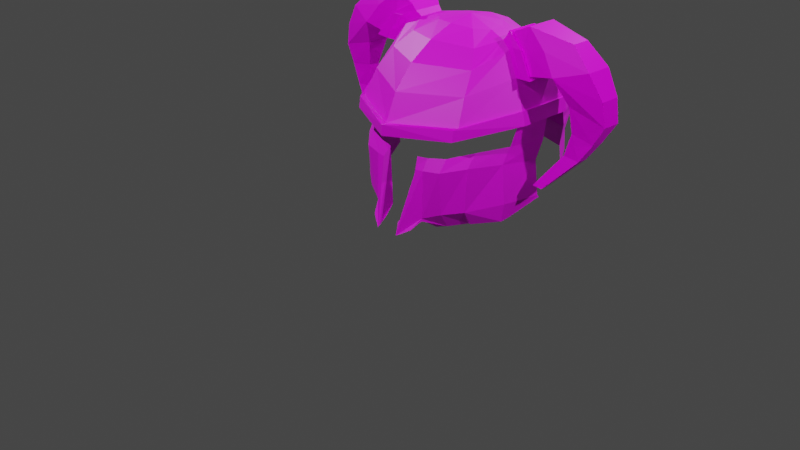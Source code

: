 # Source: Viking_Helm_v2.blend  (saved by Blender 2.81.16; exported with 4.5.12 LTS)
import bpy
from mathutils import Matrix  # noqa: F401  (used for matrix-valued properties, if any)

bpy.ops.wm.read_factory_settings(use_empty=True)
scene = bpy.context.scene
scene.name = 'Scene'

# ---- collections
col_helmet = bpy.data.collections.new('Helmet'); scene.collection.children.link(col_helmet)

# ---- images (referenced by path relative to the original .blend; pixels are not part of the script)
import os
ASSET_DIR = os.environ.get("B2B_ASSET_DIR", "")  # directory of the original .blend (textures are referenced by path, not embedded)
HERE = os.path.dirname(os.path.abspath(__file__))  # packed textures are extracted next to this script under _unpacked/

def load_image(name, relpath, width, height, colorspace="sRGB"):
    """Load a texture the original file referenced (path relative to the .blend, or extracted next to this script)."""
    p = next((c for c in (os.path.join(HERE, relpath), os.path.join(ASSET_DIR, relpath)) if relpath and os.path.exists(c)), "")
    if p:
        img = bpy.data.images.load(p, check_existing=True)
        img.name = name
    else:  # same state as the original file: an image datablock whose file is absent (Cycles renders it pink)
        img = bpy.data.images.new(name, width, height)
        img.source = "FILE"
        img.filepath = "//" + (relpath or name)
    img.colorspace_settings.name = colorspace
    return img
img_tophelm_png = load_image('TopHelm.png', 'TopHelm.png', 1024, 1024, 'sRGB')
img_horns_png = load_image('Horns.png', 'Horns.png', 1024, 1024, 'sRGB')
img_facegaurd_png = load_image('Facegaurd.png', 'Facegaurd.png', 1024, 1024, 'sRGB')

# ---- materials (node trees are filled in below, after node groups)
mat_tophelm = bpy.data.materials.new('TopHelm')
mat_tophelm.use_transparent_shadow = False
mat_material = bpy.data.materials.new('Material')
mat_material.use_transparent_shadow = False
mat_faceguard = bpy.data.materials.new('Faceguard')
mat_faceguard.use_transparent_shadow = False

# ---- material node trees
mat_tophelm.use_nodes = True; mat_tophelm.node_tree.nodes.clear()
_N = mat_tophelm.node_tree.nodes; _L = mat_tophelm.node_tree.links
n0 = _N.new('ShaderNodeOutputMaterial'); n0.name = 'Material Output'; n0.location = (300, 300)
n1 = _N.new('ShaderNodeBsdfPrincipled'); n1.name = 'Principled BSDF'; n1.location = (10, 300)
n1.distribution = 'GGX'
n1.subsurface_method = 'BURLEY'
n1.inputs[3].default_value = 1.45
n1.inputs[27].default_value = (0.0, 0.0, 0.0, 1.0)
n1.inputs[28].default_value = 1.0
n2 = _N.new('ShaderNodeTexImage'); n2.name = 'Image Texture'; n2.location = (-280, 280)
n2.image = img_tophelm_png
_L.new(n1.outputs[0], n0.inputs[0])
_L.new(n2.outputs[0], n1.inputs[0])
n0.is_active_output = True
mat_material.use_nodes = True; mat_material.node_tree.nodes.clear()
_N = mat_material.node_tree.nodes; _L = mat_material.node_tree.links
n0 = _N.new('ShaderNodeOutputMaterial'); n0.name = 'Material Output'; n0.location = (300, 300)
n1 = _N.new('ShaderNodeBsdfPrincipled'); n1.name = 'Principled BSDF'; n1.location = (10, 300)
n1.distribution = 'GGX'
n1.subsurface_method = 'BURLEY'
n1.inputs[3].default_value = 1.45
n1.inputs[13].default_value = 0.125
n1.inputs[27].default_value = (0.0, 0.0, 0.0, 1.0)
n1.inputs[28].default_value = 1.0
n2 = _N.new('ShaderNodeTexImage'); n2.name = 'Image Texture'; n2.location = (-280, 280)
n2.image = img_horns_png
_L.new(n1.outputs[0], n0.inputs[0])
_L.new(n2.outputs[0], n1.inputs[0])
n0.is_active_output = True
mat_faceguard.use_nodes = True; mat_faceguard.node_tree.nodes.clear()
_N = mat_faceguard.node_tree.nodes; _L = mat_faceguard.node_tree.links
n0 = _N.new('ShaderNodeOutputMaterial'); n0.name = 'Material Output'; n0.location = (300, 300)
n1 = _N.new('ShaderNodeBsdfPrincipled'); n1.name = 'Principled BSDF'; n1.location = (10, 300)
n1.distribution = 'GGX'
n1.subsurface_method = 'BURLEY'
n1.inputs[3].default_value = 1.45
n1.inputs[27].default_value = (0.0, 0.0, 0.0, 1.0)
n1.inputs[28].default_value = 1.0
n2 = _N.new('ShaderNodeTexImage'); n2.name = 'Image Texture'; n2.location = (-280, 280)
n2.image = img_facegaurd_png
_L.new(n1.outputs[0], n0.inputs[0])
_L.new(n2.outputs[0], n1.inputs[0])
n0.is_active_output = True

# ---- world
world_world = bpy.data.worlds.new('World'); scene.world = world_world
world_world.use_nodes = True; world_world.node_tree.nodes.clear()
_N = world_world.node_tree.nodes; _L = world_world.node_tree.links
n0 = _N.new('ShaderNodeOutputWorld'); n0.name = 'World Output'; n0.location = (300, 300)
n1 = _N.new('ShaderNodeBackground'); n1.name = 'Background'; n1.location = (10, 300)
n1.inputs[0].default_value = (0.05088, 0.05088, 0.05088, 1.0)
_L.new(n1.outputs[0], n0.inputs[0])
n0.is_active_output = True
world_world.color = (0.05088, 0.05088, 0.05088)
world_world.use_sun_shadow = False
world_world.sun_shadow_jitter_overblur = 0.0

# ---- cameras
cam_camera = bpy.data.cameras.new('Camera')
cam_camera.clip_end = 100.0
cam_camera.ortho_scale = 7.314

# ---- lights
light_light = bpy.data.lights.new('Light', 'POINT')
light_light.transmission_factor = 0.0
light_light.energy = 1000.0
light_light.shadow_soft_size = 0.1
light_light.shadow_maximum_resolution = 0.006
light_light.use_absolute_resolution = True
light_light_001 = bpy.data.lights.new('Light.001', 'POINT')
light_light_001.transmission_factor = 0.0
light_light_001.energy = 1000.0
light_light_001.shadow_soft_size = 0.1
light_light_001.shadow_maximum_resolution = 0.006
light_light_001.use_absolute_resolution = True
light_light_002 = bpy.data.lights.new('Light.002', 'POINT')
light_light_002.transmission_factor = 0.0
light_light_002.energy = 1000.0
light_light_002.shadow_soft_size = 0.1
light_light_002.shadow_maximum_resolution = 0.006
light_light_002.use_absolute_resolution = True
light_light_003 = bpy.data.lights.new('Light.003', 'POINT')
light_light_003.transmission_factor = 0.0
light_light_003.energy = 1000.0
light_light_003.shadow_soft_size = 0.1
light_light_003.shadow_maximum_resolution = 0.006
light_light_003.use_absolute_resolution = True

# ---- meshes
me_cube = bpy.data.meshes.new('Cube')
me_cube.from_pydata([(-0.0886, -0.1, 0.02876), (-0.0886, -0.1, 0.02876), (-0.1123, 0.02362, 1.001), (-0.3351, 0.09004, 1.016), (-0.5363, 0.1644, 1.04), (-0.7235, 0.3857, 1.084), (-0.8865, 0.7065, 1.133), (-0.9663, 0.9772, 1.107), (-0.5353, 1.721, 1.045), (-0.8631, 1.33, 1.122), (-0.2298, 0.7594, 1.874), (-0.4165, 0.5864, 1.752), (-0.5375, 0.4286, 1.598), (-0.6106, 0.2641, 1.391), (-0.6586, 0.1405, 1.125), (-0.3501, 0.898, 1.861), (-0.5592, 0.8364, 1.819), (-0.6913, 0.7763, 1.76), (-0.8369, 0.7291, 1.53), (-0.9655, 0.6911, 1.241), (-0.3501, 1.059, 1.861), (-0.5592, 1.129, 1.819), (-0.6913, 1.199, 1.76), (-0.8448, 1.242, 1.527), (-0.9655, 1.278, 1.241), (-0.2298, 1.197, 1.874), (-0.4165, 1.371, 1.752), (-0.5375, 1.528, 1.598), (-0.6106, 1.693, 1.391), (-0.6586, 1.817, 1.124), (-0.6533, 0.122, 1.013), (-0.9973, 0.6942, 1.114), (-0.9973, 1.267, 1.114), (-0.6532, 1.835, 1.013), (-0.6584, 0.0789, 1.121), (-0.9863, 0.6718, 1.248), (-0.9863, 1.298, 1.248), (-0.6583, 1.878, 1.12), (-0.6533, 0.06028, 1.003), (-1.02, 0.6765, 1.111), (-1.02, 1.285, 1.111), (-0.6533, 1.897, 1.002), (0.0886, -0.1, 0.02876), (0.0, 8.284e-05, 1.0), (0.0886, -0.1, 0.02876), (0.1123, 0.02362, 1.001), (0.3351, 0.09004, 1.016), (0.5363, 0.1644, 1.04), (0.7235, 0.3857, 1.084), (0.8865, 0.7065, 1.133), (0.9663, 0.9772, 1.107), (0.0, 1.927, 0.9987), (0.5353, 1.721, 1.045), (0.8631, 1.33, 1.122), (0.0, -0.01683, 0.198), (0.0, 1.797, 1.612), (0.0, 0.9785, 1.939), (0.0, 0.6923, 1.894), (0.0, 0.4187, 1.787), (0.0, 0.1604, 1.612), (0.0, -0.04987, 1.368), (0.0, -0.1709, 1.08), (0.2298, 0.7594, 1.874), (0.4165, 0.5864, 1.752), (0.5375, 0.4286, 1.598), (0.6106, 0.2641, 1.391), (0.6586, 0.1405, 1.125), (0.3501, 0.898, 1.861), (0.5592, 0.8364, 1.819), (0.6913, 0.7763, 1.76), (0.8369, 0.7291, 1.53), (0.9655, 0.6911, 1.241), (0.3501, 1.059, 1.861), (0.5592, 1.129, 1.819), (0.6913, 1.199, 1.76), (0.8448, 1.242, 1.527), (0.9655, 1.278, 1.241), (0.2298, 1.197, 1.874), (0.4165, 1.371, 1.752), (0.5375, 1.528, 1.598), (0.6106, 1.693, 1.391), (0.6586, 1.817, 1.124), (0.0, 1.265, 1.894), (0.0, 1.538, 1.787), (0.0, 2.004, 1.518), (0.0, 2.128, 1.08), (0.0, -0.1683, 0.9691), (0.6533, 0.122, 1.013), (0.9973, 0.6942, 1.114), (0.9973, 1.267, 1.114), (0.6532, 1.835, 1.013), (0.0, 2.128, 0.9683), (0.6584, 0.0789, 1.121), (0.0, -0.2356, 1.084), (0.9863, 0.6718, 1.248), (0.9863, 1.298, 1.248), (0.6583, 1.878, 1.12), (0.0, 2.193, 1.083), (0.6533, 0.06028, 1.003), (0.0, -0.232, 0.966), (1.02, 0.6765, 1.111), (1.02, 1.285, 1.111), (0.6533, 1.897, 1.002), (0.0, 2.193, 0.9651)], [(0, 1), (42, 44)], [(60, 59, 12, 13), (57, 56, 10), (61, 60, 13, 14), (58, 57, 10, 11), (59, 58, 11, 12), (12, 11, 16, 17), (13, 12, 17, 18), (10, 56, 15), (14, 13, 18, 19), (11, 10, 15, 16), (15, 56, 20), (19, 18, 23, 24), (16, 15, 20, 21), (23, 22, 27, 28), (20, 56, 25), (24, 23, 28, 29), (21, 20, 25, 26), (22, 21, 26, 27), (26, 25, 82, 83), (27, 26, 83, 55), (28, 27, 55, 84), (25, 56, 82), (29, 28, 84, 85), (33, 32, 40, 41), (14, 19, 35, 34), (29, 85, 97, 37), (19, 24, 36, 35), (32, 31, 39, 40), (30, 31, 32, 33, 91, 51, 8, 9, 7, 6, 5, 4, 3, 2, 43, 86), (34, 35, 39, 38), (37, 97, 103, 41), (93, 34, 38, 99), (35, 36, 40, 39), (36, 37, 41, 40), (24, 29, 37, 36), (30, 86, 99, 38), (61, 14, 34, 93), (91, 33, 41, 103), (31, 30, 38, 39), (60, 65, 64, 59), (57, 62, 56), (61, 66, 65, 60), (58, 63, 62, 57), (59, 64, 63, 58), (64, 69, 68, 63), (65, 70, 69, 64), (62, 67, 56), (66, 71, 70, 65), (63, 68, 67, 62), (67, 72, 56), (71, 76, 75, 70), (68, 73, 72, 67), (75, 80, 79, 74), (72, 77, 56), (76, 81, 80, 75), (73, 78, 77, 72), (74, 79, 78, 73), (78, 83, 82, 77), (79, 55, 83, 78), (80, 84, 55, 79), (77, 82, 56), (81, 85, 84, 80), (90, 102, 101, 89), (66, 92, 94, 71), (81, 96, 97, 85), (71, 94, 95, 76), (89, 101, 100, 88), (87, 86, 43, 45, 46, 47, 48, 49, 50, 53, 52, 51, 91, 90, 89, 88), (92, 98, 100, 94), (96, 102, 103, 97), (93, 99, 98, 92), (94, 100, 101, 95), (95, 101, 102, 96), (76, 95, 96, 81), (87, 98, 99, 86), (61, 93, 92, 66), (91, 103, 102, 90), (88, 100, 98, 87)])
_uv = me_cube.uv_layers.new(name='UVMap')
_uv.uv.foreach_set('vector', [0.274, 0.7794, 0.338, 0.7188, 0.4562, 0.8117, 0.4158, 0.8586, 0.496, 0.645, 0.5819, 0.6312, 0.5271, 0.7032, 0.2305, 0.8447, 0.274, 0.7794, 0.4158, 0.8586, 0.3782, 0.9093, 0.4143, 0.6724, 0.496, 0.645, 0.5271, 0.7032, 0.4907, 0.763, 0.338, 0.7188, 0.4143, 0.6724, 0.4907, 0.763, 0.4562, 0.8117, 0.4562, 0.8117, 0.4907, 0.763, 0.5557, 0.7802, 0.5459, 0.8112, 0.4158, 0.8586, 0.4562, 0.8117, 0.5459, 0.8112, 0.5332, 0.8675, 0.5271, 0.7032, 0.5819, 0.6312, 0.5654, 0.7295, 0.3782, 0.9093, 0.4158, 0.8586, 0.5332, 0.8675, 0.5189, 0.9393, 0.4907, 0.763, 0.5271, 0.7032, 0.5654, 0.7295, 0.5557, 0.7802, 0.5654, 0.7295, 0.5819, 0.6312, 0.6053, 0.7274, 0.5189, 0.9393, 0.5332, 0.8675, 0.6453, 0.868, 0.6606, 0.9364, 0.5557, 0.7802, 0.5654, 0.7295, 0.6053, 0.7274, 0.6191, 0.7781, 0.6453, 0.868, 0.6326, 0.8092, 0.7202, 0.8058, 0.7642, 0.8528, 0.6053, 0.7274, 0.5819, 0.6312, 0.642, 0.6989, 0.6606, 0.9364, 0.6453, 0.868, 0.7642, 0.8528, 0.8054, 0.9056, 0.6191, 0.7781, 0.6053, 0.7274, 0.642, 0.6989, 0.6823, 0.7575, 0.6326, 0.8092, 0.6191, 0.7781, 0.6823, 0.7575, 0.7202, 0.8058, 0.6823, 0.7575, 0.642, 0.6989, 0.6693, 0.6381, 0.7549, 0.6604, 0.7202, 0.8058, 0.6823, 0.7575, 0.7549, 0.6604, 0.8363, 0.7029, 0.7642, 0.8528, 0.7202, 0.8058, 0.8363, 0.7029, 0.8911, 0.7328, 0.642, 0.6989, 0.5819, 0.6312, 0.6693, 0.6381, 0.8054, 0.9056, 0.7642, 0.8528, 0.8911, 0.7328, 0.9578, 0.8402, 0.8247, 0.9459, 0.6653, 0.987, 0.6677, 0.98, 0.8325, 0.934, 0.3782, 0.9093, 0.5189, 0.9393, 0.5155, 0.9445, 0.3652, 0.9149, 0.8054, 0.9056, 0.9578, 0.8402, 0.9695, 0.8512, 0.8189, 0.9115, 0.5189, 0.9393, 0.6606, 0.9364, 0.6647, 0.9421, 0.5155, 0.9445, 0.6653, 0.987, 0.513, 0.987, 0.5107, 0.9804, 0.6677, 0.98, 0.5399, 0.5353, 0.4611, 0.3887, 0.4609, 0.2473, 0.5412, 0.1026, 0.6997, 0.02428, 0.7015, 0.07428, 0.5713, 0.1307, 0.4939, 0.2316, 0.4688, 0.3189, 0.4888, 0.3858, 0.5261, 0.4672, 0.5695, 0.525, 0.6178, 0.5473, 0.6717, 0.5671, 0.699, 0.5745, 0.6966, 0.6166, 0.3652, 0.9149, 0.5155, 0.9445, 0.5107, 0.9804, 0.352, 0.9365, 0.8189, 0.9115, 0.9695, 0.8512, 0.9813, 0.8811, 0.8325, 0.934, 0.219, 0.8553, 0.3652, 0.9149, 0.352, 0.9365, 0.2078, 0.8846, 0.5155, 0.9445, 0.6647, 0.9421, 0.6677, 0.98, 0.5107, 0.9804, 0.6647, 0.9421, 0.8189, 0.9115, 0.8325, 0.934, 0.6677, 0.98, 0.6606, 0.9364, 0.8054, 0.9056, 0.8189, 0.9115, 0.6647, 0.9421, 0.3595, 0.948, 0.2094, 0.9009, 0.2078, 0.8846, 0.352, 0.9365, 0.2305, 0.8447, 0.3782, 0.9093, 0.3652, 0.9149, 0.219, 0.8553, 0.9795, 0.898, 0.8247, 0.9459, 0.8325, 0.934, 0.9813, 0.8811, 0.513, 0.987, 0.3595, 0.948, 0.352, 0.9365, 0.5107, 0.9804, 0.2498, 0.7879, 0.1625, 0.6318, 0.2142, 0.5873, 0.3166, 0.7174, 0.3978, 0.5433, 0.3338, 0.5091, 0.4131, 0.4487, 0.1778, 0.8359, 0.1066, 0.6732, 0.1625, 0.6318, 0.2498, 0.7879, 0.3676, 0.6334, 0.2678, 0.5492, 0.3338, 0.5091, 0.3978, 0.5433, 0.3166, 0.7174, 0.2142, 0.5873, 0.2678, 0.5492, 0.3676, 0.6334, 0.2142, 0.5873, 0.2147, 0.4884, 0.2489, 0.4776, 0.2678, 0.5492, 0.1625, 0.6318, 0.1527, 0.5024, 0.2147, 0.4884, 0.2142, 0.5873, 0.3338, 0.5091, 0.3048, 0.4668, 0.4131, 0.4487, 0.1066, 0.6732, 0.07355, 0.5181, 0.1527, 0.5024, 0.1625, 0.6318, 0.2678, 0.5492, 0.2489, 0.4776, 0.3048, 0.4668, 0.3338, 0.5091, 0.3048, 0.4668, 0.307, 0.4229, 0.4131, 0.4487, 0.07355, 0.5181, 0.07681, 0.3619, 0.1521, 0.3788, 0.1527, 0.5024, 0.2489, 0.4776, 0.2512, 0.4077, 0.307, 0.4229, 0.3048, 0.4668, 0.1521, 0.3788, 0.1689, 0.2478, 0.2206, 0.2963, 0.2169, 0.3928, 0.307, 0.4229, 0.3385, 0.3825, 0.4131, 0.4487, 0.07681, 0.3619, 0.1108, 0.2024, 0.1689, 0.2478, 0.1521, 0.3788, 0.2512, 0.4077, 0.2739, 0.338, 0.3385, 0.3825, 0.307, 0.4229, 0.2169, 0.3928, 0.2206, 0.2963, 0.2739, 0.338, 0.2512, 0.4077, 0.2739, 0.338, 0.3809, 0.2581, 0.4055, 0.3524, 0.3385, 0.3825, 0.2206, 0.2963, 0.334, 0.1684, 0.3809, 0.2581, 0.2739, 0.338, 0.1689, 0.2478, 0.3011, 0.1079, 0.334, 0.1684, 0.2206, 0.2963, 0.3385, 0.3825, 0.4055, 0.3524, 0.4131, 0.4487, 0.1108, 0.2024, 0.1828, 0.03443, 0.3011, 0.1079, 0.1689, 0.2478, 0.06627, 0.1811, 0.07945, 0.1725, 0.02876, 0.3542, 0.021, 0.3568, 0.1066, 0.6732, 0.1005, 0.6875, 0.06781, 0.5219, 0.07355, 0.5181, 0.1108, 0.2024, 0.1042, 0.1876, 0.1707, 0.02153, 0.1828, 0.03443, 0.07355, 0.5181, 0.06781, 0.5219, 0.07044, 0.3574, 0.07681, 0.3619, 0.021, 0.3568, 0.02876, 0.3542, 0.02824, 0.5271, 0.021, 0.5246, 0.8948, 0.5229, 0.7441, 0.6149, 0.7388, 0.5731, 0.7655, 0.5639, 0.8179, 0.5403, 0.8645, 0.5147, 0.9038, 0.454, 0.9353, 0.3702, 0.9506, 0.3021, 0.9195, 0.2168, 0.8352, 0.1215, 0.7015, 0.07428, 0.6997, 0.02428, 0.8633, 0.0914, 0.9535, 0.2302, 0.9632, 0.3711, 0.1005, 0.6875, 0.07664, 0.702, 0.02824, 0.5271, 0.06781, 0.5219, 0.1042, 0.1876, 0.07945, 0.1725, 0.1377, 0.008524, 0.1707, 0.02153, 0.1661, 0.8485, 0.1338, 0.8609, 0.07664, 0.702, 0.1005, 0.6875, 0.06781, 0.5219, 0.02824, 0.5271, 0.02876, 0.3542, 0.07044, 0.3574, 0.07044, 0.3574, 0.02876, 0.3542, 0.07945, 0.1725, 0.1042, 0.1876, 0.07681, 0.3619, 0.07044, 0.3574, 0.1042, 0.1876, 0.1108, 0.2024, 0.06402, 0.6938, 0.07664, 0.702, 0.1338, 0.8609, 0.1159, 0.8591, 0.1778, 0.8359, 0.1661, 0.8485, 0.1005, 0.6875, 0.1066, 0.6732, 0.1191, 0.01055, 0.1377, 0.008524, 0.07945, 0.1725, 0.06627, 0.1811, 0.021, 0.5246, 0.02824, 0.5271, 0.07664, 0.702, 0.06402, 0.6938])
me_cube.materials.append(mat_tophelm)
me_cube.use_remesh_preserve_volume = False
me_cube.use_remesh_preserve_attributes = False
me_cube.use_mirror_vertex_groups = False
me_cube.update()
me_cube_001 = bpy.data.meshes.new('Cube.001')
me_cube_001.from_pydata([(-0.5592, 0.8364, 1.819), (-0.6913, 0.7763, 1.76), (-0.8369, 0.7291, 1.53), (-0.5592, 1.129, 1.819), (-0.6913, 1.199, 1.76), (-0.8448, 1.242, 1.527), (-0.6728, 0.8287, 1.921), (-0.8512, 0.7703, 1.811), (-1.002, 0.721, 1.585), (-0.6728, 1.143, 1.921), (-0.8512, 1.209, 1.811), (-1.004, 1.257, 1.584), (-1.364, 0.8916, 1.941), (-1.589, 0.8459, 1.73), (-1.74, 0.8818, 1.485), (-1.364, 1.088, 1.941), (-1.589, 1.134, 1.73), (-1.74, 1.098, 1.485), (-0.6148, 0.816, 1.871), (-0.7625, 0.7437, 1.806), (-0.9288, 0.6884, 1.546), (-0.6148, 1.147, 1.871), (-0.7625, 1.232, 1.806), (-0.9335, 1.284, 1.544), (-1.045, 0.6781, 1.558), (-0.6607, 0.8046, 1.938), (-0.8704, 0.7357, 1.809), (-0.6607, 1.167, 1.938), (-0.8704, 1.244, 1.809), (-1.045, 1.301, 1.558), (-1.272, 0.721, 1.636), (-1.272, 1.259, 1.636), (-1.12, 1.209, 1.844), (-0.8928, 1.159, 2.025), (-0.8928, 0.8203, 2.025), (-1.12, 0.7703, 1.844), (-1.411, 0.8867, 1.089), (-1.67, 0.8784, 1.048), (-1.67, 1.025, 1.043), (-1.411, 1.017, 1.077), (-1.11, 0.7286, 0.5122), (-1.228, 0.7178, 0.5122), (-1.228, 0.7814, 0.5122), (-1.11, 0.7706, 0.5122), (-1.778, 1.09, 1.244), (-1.778, 0.8897, 1.244), (-1.38, 1.12, 1.354), (-1.38, 0.8594, 1.354), (-1.359, 0.9514, 0.8558), (-1.544, 0.9662, 0.85), (-1.544, 0.8441, 0.8526), (-1.359, 0.8589, 0.8606), (0.5592, 0.8364, 1.819), (0.6913, 0.7763, 1.76), (0.8369, 0.7291, 1.53), (0.5592, 1.129, 1.819), (0.6913, 1.199, 1.76), (0.8448, 1.242, 1.527), (0.6728, 0.8287, 1.921), (0.8512, 0.7703, 1.811), (1.002, 0.721, 1.585), (0.6728, 1.143, 1.921), (0.8512, 1.209, 1.811), (1.004, 1.257, 1.584), (1.364, 0.8916, 1.941), (1.589, 0.8459, 1.73), (1.74, 0.8818, 1.485), (1.364, 1.088, 1.941), (1.589, 1.134, 1.73), (1.74, 1.098, 1.485), (0.6148, 0.816, 1.871), (0.7625, 0.7437, 1.806), (0.9288, 0.6884, 1.546), (0.6148, 1.147, 1.871), (0.7625, 1.232, 1.806), (0.9335, 1.284, 1.544), (1.045, 0.6781, 1.558), (0.6607, 0.8046, 1.938), (0.8704, 0.7357, 1.809), (0.6607, 1.167, 1.938), (0.8704, 1.244, 1.809), (1.045, 1.301, 1.558), (1.272, 0.721, 1.636), (1.272, 1.259, 1.636), (1.12, 1.209, 1.844), (0.8928, 1.159, 2.025), (0.8928, 0.8203, 2.025), (1.12, 0.7703, 1.844), (1.411, 0.8867, 1.089), (1.67, 0.8784, 1.048), (1.67, 1.025, 1.043), (1.411, 1.017, 1.077), (1.11, 0.7286, 0.5122), (1.228, 0.7178, 0.5122), (1.228, 0.7814, 0.5122), (1.11, 0.7706, 0.5122), (1.778, 1.09, 1.244), (1.778, 0.8897, 1.244), (1.38, 1.12, 1.354), (1.38, 0.8594, 1.354), (1.359, 0.9514, 0.8558), (1.544, 0.9662, 0.85), (1.544, 0.8441, 0.8526), (1.359, 0.8589, 0.8606), (1.003, 0.9889, 1.585), (0.6728, 0.9861, 1.921), (1.74, 0.9898, 1.485), (1.364, 0.9898, 1.941), (1.589, 0.9898, 1.73), (1.045, 0.9898, 1.558), (0.6607, 0.9857, 1.938), (0.8928, 0.9898, 2.025), (1.272, 0.9898, 1.636), (1.67, 0.9519, 1.045), (1.411, 0.9519, 1.083), (1.228, 0.7496, 0.5122), (1.11, 0.7496, 0.5122), (1.38, 0.9898, 1.354), (1.778, 0.9898, 1.244), (1.544, 0.9051, 0.8513), (1.359, 0.9051, 0.8582), (-1.003, 0.9889, 1.585), (-0.6728, 0.9861, 1.921), (-1.74, 0.9898, 1.485), (-1.364, 0.9898, 1.941), (-1.589, 0.9898, 1.73), (-1.045, 0.9898, 1.558), (-0.6607, 0.9857, 1.938), (-0.8928, 0.9898, 2.025), (-1.272, 0.9898, 1.636), (-1.67, 0.9519, 1.045), (-1.411, 0.9519, 1.083), (-1.228, 0.7496, 0.5122), (-1.11, 0.7496, 0.5122), (-1.38, 0.9898, 1.354), (-1.778, 0.9898, 1.244), (-1.544, 0.9051, 0.8513), (-1.359, 0.9051, 0.8582)], [], [(10, 9, 27, 28), (33, 32, 16, 15), (135, 44, 38, 130), (122, 6, 25, 127), (7, 8, 24, 26), (125, 124, 15, 16), (123, 125, 16, 17), (35, 34, 12, 13), (128, 33, 15, 124), (32, 31, 17, 16), (30, 35, 13, 14), (1, 19, 26, 24, 20, 2), (11, 10, 28, 29), (6, 7, 26, 25), (121, 11, 29, 126), (8, 7, 35, 30), (10, 11, 31, 32), (122, 9, 33, 128), (7, 6, 34, 35), (121, 8, 30, 129), (9, 10, 32, 33), (49, 48, 43, 42), (44, 46, 39, 38), (134, 47, 36, 131), (47, 45, 37, 36), (133, 40, 41, 132), (51, 50, 41, 40), (137, 51, 40, 133), (136, 49, 42, 132), (30, 14, 45, 47), (129, 30, 47, 134), (17, 31, 46, 44), (123, 17, 44, 135), (130, 38, 49, 136), (131, 36, 51, 137), (36, 37, 50, 51), (38, 39, 48, 49), (5, 2, 20, 24, 126, 29, 23), (5, 23, 29, 28, 22, 4), (4, 22, 28, 27, 21, 3), (0, 3, 21, 27, 127, 25, 18), (0, 18, 25, 26, 19, 1), (62, 80, 79, 61), (85, 67, 68, 84), (118, 113, 90, 96), (105, 110, 77, 58), (59, 78, 76, 60), (108, 68, 67, 107), (106, 69, 68, 108), (87, 65, 64, 86), (111, 107, 67, 85), (84, 68, 69, 83), (82, 66, 65, 87), (53, 54, 72, 76, 78, 71), (63, 81, 80, 62), (58, 77, 78, 59), (104, 109, 81, 63), (60, 82, 87, 59), (62, 84, 83, 63), (105, 111, 85, 61), (59, 87, 86, 58), (104, 112, 82, 60), (61, 85, 84, 62), (101, 94, 95, 100), (96, 90, 91, 98), (117, 114, 88, 99), (99, 88, 89, 97), (116, 115, 93, 92), (103, 92, 93, 102), (120, 116, 92, 103), (119, 115, 94, 101), (82, 99, 97, 66), (112, 117, 99, 82), (69, 96, 98, 83), (106, 118, 96, 69), (113, 119, 101, 90), (114, 120, 103, 88), (88, 103, 102, 89), (90, 101, 100, 91), (57, 75, 81, 109, 76, 72, 54), (57, 56, 74, 80, 81, 75), (56, 55, 73, 79, 80, 74), (52, 70, 77, 110, 79, 73, 55), (52, 53, 71, 78, 77, 70), (91, 100, 120, 114), (89, 102, 119, 113), (66, 97, 118, 106), (83, 98, 117, 112), (102, 93, 115, 119), (100, 95, 116, 120), (95, 94, 115, 116), (98, 91, 114, 117), (63, 83, 112, 104), (58, 86, 111, 105), (60, 76, 109, 104), (86, 64, 107, 111), (66, 106, 108, 65), (65, 108, 107, 64), (61, 79, 110, 105), (97, 89, 113, 118), (39, 131, 137, 48), (37, 130, 136, 50), (14, 123, 135, 45), (31, 129, 134, 46), (50, 136, 132, 41), (48, 137, 133, 43), (43, 133, 132, 42), (46, 134, 131, 39), (11, 121, 129, 31), (6, 122, 128, 34), (8, 121, 126, 24), (34, 128, 124, 12), (14, 13, 125, 123), (13, 12, 124, 125), (9, 122, 127, 27), (45, 135, 130, 37)])
_uv = me_cube_001.uv_layers.new(name='UVMap')
_uv.uv.foreach_set('vector', [0.05353, 0.6546, 0.09281, 0.6925, 0.08823, 0.6972, 0.04152, 0.6557, 0.3921, 0.5786, 0.3713, 0.5161, 0.4155, 0.4081, 0.4312, 0.4774, 0.4021, 0.2917, 0.3873, 0.3048, 0.3598, 0.2687, 0.3692, 0.2561, 0.1329, 0.7001, 0.1706, 0.7129, 0.1724, 0.719, 0.1313, 0.705, 0.2196, 0.6997, 0.2774, 0.699, 0.2811, 0.708, 0.226, 0.7067, 0.4501, 0.4021, 0.4545, 0.4791, 0.4312, 0.4774, 0.4155, 0.4081, 0.4289, 0.3366, 0.4501, 0.4021, 0.4155, 0.4081, 0.4063, 0.3464, 0.09954, 0.5176, 0.0821, 0.5792, 0.03988, 0.4825, 0.05229, 0.4143, 0.4304, 0.5944, 0.3921, 0.5786, 0.4312, 0.4774, 0.4545, 0.4791, 0.3713, 0.5161, 0.3382, 0.4544, 0.4063, 0.3464, 0.4155, 0.4081, 0.1292, 0.457, 0.09954, 0.5176, 0.05229, 0.4143, 0.05836, 0.3523, 0.2028, 0.7492, 0.2096, 0.7271, 0.226, 0.7067, 0.2811, 0.708, 0.2795, 0.727, 0.2798, 0.7555, 0.3911, 0.6782, 0.4508, 0.6546, 0.4499, 0.6637, 0.3916, 0.6881, 0.1706, 0.7129, 0.2196, 0.6997, 0.226, 0.7067, 0.1724, 0.719, 0.3338, 0.6812, 0.3911, 0.6782, 0.3916, 0.6881, 0.3346, 0.6918, 0.1669, 0.5176, 0.1318, 0.5744, 0.09954, 0.5176, 0.1292, 0.457, 0.3407, 0.5762, 0.3016, 0.5189, 0.3382, 0.4544, 0.3713, 0.5161, 0.4004, 0.649, 0.3654, 0.629, 0.3921, 0.5786, 0.4304, 0.5944, 0.1318, 0.5744, 0.111, 0.6264, 0.0821, 0.5792, 0.09954, 0.5176, 0.2189, 0.4905, 0.1669, 0.5176, 0.1292, 0.457, 0.1935, 0.4352, 0.3654, 0.629, 0.3407, 0.5762, 0.3713, 0.5161, 0.3921, 0.5786, 0.3258, 0.2322, 0.2847, 0.2346, 0.2457, 0.1641, 0.2627, 0.1608, 0.3873, 0.3048, 0.3218, 0.364, 0.3024, 0.2902, 0.3598, 0.2687, 0.1811, 0.3663, 0.1482, 0.367, 0.1637, 0.2945, 0.1805, 0.2977, 0.1482, 0.367, 0.07326, 0.3065, 0.1017, 0.2711, 0.1637, 0.2945, 0.2189, 0.1579, 0.2145, 0.1593, 0.2015, 0.1576, 0.1991, 0.15, 0.1846, 0.2364, 0.1358, 0.23, 0.2015, 0.1576, 0.2145, 0.1593, 0.1929, 0.2411, 0.1846, 0.2364, 0.2145, 0.1593, 0.2189, 0.1579, 0.3324, 0.221, 0.3258, 0.2322, 0.2627, 0.1608, 0.2631, 0.1531, 0.1292, 0.457, 0.05836, 0.3523, 0.07326, 0.3065, 0.1482, 0.367, 0.1935, 0.4352, 0.1292, 0.457, 0.1482, 0.367, 0.1811, 0.3663, 0.4063, 0.3464, 0.3382, 0.4544, 0.3218, 0.364, 0.3873, 0.3048, 0.4289, 0.3366, 0.4063, 0.3464, 0.3873, 0.3048, 0.4021, 0.2917, 0.3692, 0.2561, 0.3598, 0.2687, 0.3258, 0.2322, 0.3324, 0.221, 0.1805, 0.2977, 0.1637, 0.2945, 0.1846, 0.2364, 0.1929, 0.2411, 0.1637, 0.2945, 0.1017, 0.2711, 0.1358, 0.23, 0.1846, 0.2364, 0.3598, 0.2687, 0.3024, 0.2902, 0.2847, 0.2346, 0.3258, 0.2322, 0.406, 0.7304, 0.2798, 0.7555, 0.2795, 0.727, 0.2811, 0.708, 0.3346, 0.6918, 0.3916, 0.6881, 0.3987, 0.7049, 0.406, 0.7304, 0.3987, 0.7049, 0.3916, 0.6881, 0.4499, 0.6637, 0.4734, 0.6834, 0.4822, 0.7074, 0.04852, 0.7099, 0.04924, 0.6864, 0.04152, 0.6557, 0.08823, 0.6972, 0.0846, 0.7157, 0.08266, 0.7364, 0.1598, 0.7567, 0.08266, 0.7364, 0.0846, 0.7157, 0.08823, 0.6972, 0.1313, 0.705, 0.1724, 0.719, 0.1682, 0.7373, 0.1598, 0.7567, 0.1682, 0.7373, 0.1724, 0.719, 0.226, 0.7067, 0.2096, 0.7271, 0.2028, 0.7492, 0.9688, 0.6518, 0.9808, 0.6529, 0.9341, 0.6944, 0.9295, 0.6897, 0.9268, 0.2015, 0.9659, 0.3026, 0.9503, 0.372, 0.9061, 0.264, 0.9368, 0.4884, 0.9039, 0.524, 0.8946, 0.5114, 0.9221, 0.4753, 0.8894, 0.6973, 0.891, 0.7022, 0.85, 0.7162, 0.8517, 0.7101, 0.8027, 0.6969, 0.7963, 0.7039, 0.7412, 0.7052, 0.7449, 0.6962, 0.9849, 0.378, 0.9503, 0.372, 0.9659, 0.3026, 0.9893, 0.301, 0.9637, 0.4435, 0.941, 0.4337, 0.9503, 0.372, 0.9849, 0.378, 0.618, 0.2616, 0.5707, 0.365, 0.5583, 0.2967, 0.6005, 0.2, 0.9652, 0.1857, 0.9893, 0.301, 0.9659, 0.3026, 0.9268, 0.2015, 0.9061, 0.264, 0.9503, 0.372, 0.941, 0.4337, 0.873, 0.3257, 0.6476, 0.3222, 0.5768, 0.427, 0.5707, 0.365, 0.618, 0.2616, 0.8196, 0.7464, 0.7425, 0.7527, 0.7428, 0.7242, 0.7412, 0.7052, 0.7963, 0.7039, 0.8127, 0.7243, 0.6312, 0.6754, 0.6307, 0.6852, 0.5725, 0.6609, 0.5716, 0.6518, 0.8517, 0.7101, 0.85, 0.7162, 0.7963, 0.7039, 0.8027, 0.6969, 0.6885, 0.6784, 0.6877, 0.689, 0.6307, 0.6852, 0.6312, 0.6754, 0.6853, 0.2616, 0.6476, 0.3222, 0.618, 0.2616, 0.6502, 0.2049, 0.8754, 0.2039, 0.9061, 0.264, 0.873, 0.3257, 0.8363, 0.2612, 0.9352, 0.1311, 0.9652, 0.1857, 0.9268, 0.2015, 0.9002, 0.151, 0.6502, 0.2049, 0.618, 0.2616, 0.6005, 0.2, 0.6294, 0.1529, 0.7373, 0.2888, 0.7119, 0.3441, 0.6476, 0.3222, 0.6853, 0.2616, 0.9002, 0.151, 0.9268, 0.2015, 0.9061, 0.264, 0.8754, 0.2039, 0.8606, 0.5479, 0.7975, 0.6193, 0.7805, 0.616, 0.8194, 0.5455, 0.9221, 0.4753, 0.8946, 0.5114, 0.8371, 0.4899, 0.8566, 0.4161, 0.6995, 0.413, 0.699, 0.4815, 0.6821, 0.4848, 0.6666, 0.4122, 0.6666, 0.4122, 0.6821, 0.4848, 0.6202, 0.5082, 0.5917, 0.4727, 0.7373, 0.6213, 0.7175, 0.6293, 0.7199, 0.6217, 0.7329, 0.62, 0.703, 0.5429, 0.7329, 0.62, 0.7199, 0.6217, 0.6542, 0.5493, 0.7114, 0.5381, 0.7373, 0.6213, 0.7329, 0.62, 0.703, 0.5429, 0.8672, 0.5591, 0.7979, 0.627, 0.7975, 0.6193, 0.8606, 0.5479, 0.6476, 0.3222, 0.6666, 0.4122, 0.5917, 0.4727, 0.5768, 0.427, 0.7119, 0.3441, 0.6995, 0.413, 0.6666, 0.4122, 0.6476, 0.3222, 0.941, 0.4337, 0.9221, 0.4753, 0.8566, 0.4161, 0.873, 0.3257, 0.9637, 0.4435, 0.9368, 0.4884, 0.9221, 0.4753, 0.941, 0.4337, 0.9039, 0.524, 0.8672, 0.5591, 0.8606, 0.5479, 0.8946, 0.5114, 0.699, 0.4815, 0.7114, 0.5381, 0.703, 0.5429, 0.6821, 0.4848, 0.6821, 0.4848, 0.703, 0.5429, 0.6542, 0.5493, 0.6202, 0.5082, 0.8946, 0.5114, 0.8606, 0.5479, 0.8194, 0.5455, 0.8371, 0.4899, 0.6163, 0.7276, 0.6236, 0.7021, 0.6307, 0.6852, 0.6877, 0.689, 0.7412, 0.7052, 0.7428, 0.7242, 0.7425, 0.7527, 0.6163, 0.7276, 0.5401, 0.7046, 0.5489, 0.6806, 0.5725, 0.6609, 0.6307, 0.6852, 0.6236, 0.7021, 0.9738, 0.7071, 0.9397, 0.7335, 0.9377, 0.7129, 0.9341, 0.6944, 0.9808, 0.6529, 0.9731, 0.6835, 0.8626, 0.7539, 0.8541, 0.7344, 0.85, 0.7162, 0.891, 0.7022, 0.9341, 0.6944, 0.9377, 0.7129, 0.9397, 0.7335, 0.8626, 0.7539, 0.8196, 0.7464, 0.8127, 0.7243, 0.7963, 0.7039, 0.85, 0.7162, 0.8541, 0.7344, 0.8371, 0.4899, 0.8194, 0.5455, 0.8082, 0.5444, 0.8212, 0.4889, 0.6202, 0.5082, 0.6542, 0.5493, 0.6426, 0.556, 0.6067, 0.5176, 0.5768, 0.427, 0.5917, 0.4727, 0.5739, 0.4823, 0.5538, 0.4344, 0.873, 0.3257, 0.8566, 0.4161, 0.8248, 0.4218, 0.8067, 0.3521, 0.6542, 0.5493, 0.7199, 0.6217, 0.7175, 0.6293, 0.6426, 0.556, 0.8194, 0.5455, 0.7805, 0.616, 0.7761, 0.6181, 0.8082, 0.5444, 0.7805, 0.616, 0.7975, 0.6193, 0.7979, 0.627, 0.7761, 0.6181, 0.8566, 0.4161, 0.8371, 0.4899, 0.8212, 0.4889, 0.8248, 0.4218, 0.8363, 0.2612, 0.873, 0.3257, 0.8067, 0.3521, 0.7761, 0.2908, 0.6294, 0.1529, 0.6005, 0.2, 0.5638, 0.1833, 0.5962, 0.1324, 0.7449, 0.6962, 0.7412, 0.7052, 0.6877, 0.689, 0.6911, 0.6791, 0.6005, 0.2, 0.5583, 0.2967, 0.5357, 0.2942, 0.5638, 0.1833, 0.5768, 0.427, 0.5538, 0.4344, 0.5367, 0.3692, 0.5707, 0.365, 0.5707, 0.365, 0.5367, 0.3692, 0.5357, 0.2942, 0.5583, 0.2967, 0.9295, 0.6897, 0.9341, 0.6944, 0.891, 0.7022, 0.8901, 0.6971, 0.5917, 0.4727, 0.6202, 0.5082, 0.6067, 0.5176, 0.5739, 0.4823, 0.3024, 0.2902, 0.2865, 0.2912, 0.2734, 0.2357, 0.2847, 0.2346, 0.1017, 0.2711, 0.08824, 0.2616, 0.1242, 0.2233, 0.1358, 0.23, 0.05836, 0.3523, 0.03533, 0.3448, 0.05544, 0.297, 0.07326, 0.3065, 0.3382, 0.4544, 0.2719, 0.428, 0.29, 0.3583, 0.3218, 0.364, 0.1358, 0.23, 0.1242, 0.2233, 0.1991, 0.15, 0.2015, 0.1576, 0.2847, 0.2346, 0.2734, 0.2357, 0.2413, 0.162, 0.2457, 0.1641, 0.2457, 0.1641, 0.2413, 0.162, 0.2631, 0.1531, 0.2627, 0.1608, 0.3218, 0.364, 0.29, 0.3583, 0.2865, 0.2912, 0.3024, 0.2902, 0.3016, 0.5189, 0.2413, 0.4893, 0.2719, 0.428, 0.3382, 0.4544, 0.111, 0.6264, 0.07782, 0.6468, 0.04542, 0.596, 0.0821, 0.5792, 0.2774, 0.699, 0.3312, 0.6819, 0.3346, 0.6918, 0.2811, 0.708, 0.0821, 0.5792, 0.04542, 0.596, 0.01726, 0.4851, 0.03988, 0.4825, 0.05836, 0.3523, 0.05229, 0.4143, 0.01827, 0.41, 0.03533, 0.3448, 0.05229, 0.4143, 0.03988, 0.4825, 0.01726, 0.4851, 0.01827, 0.41, 0.09281, 0.6925, 0.1322, 0.6999, 0.1313, 0.705, 0.08823, 0.6972, 0.07326, 0.3065, 0.05544, 0.297, 0.08824, 0.2616, 0.1017, 0.2711])
me_cube_001.materials.append(mat_material)
me_cube_001.use_remesh_preserve_volume = False
me_cube_001.use_remesh_preserve_attributes = False
me_cube_001.use_mirror_vertex_groups = False
me_cube_001.update()
me_cube_002 = bpy.data.meshes.new('Cube.002')
me_cube_002.from_pydata([(-0.0886, -0.1, 0.02876), (-0.1909, 0.06377, 0.7257), (-0.1306, -0.1733, -0.08421), (-0.2315, 0.005198, 0.6141), (-0.5058, 0.0851, 0.1895), (-0.8839, 0.5538, 0.09775), (-0.6566, 0.3244, 0.07239), (-0.4917, 0.1819, 0.03295), (-0.387, 0.1464, -0.0007601), (-0.3545, 0.037, 0.07443), (-0.3224, 0.00482, 0.08204), (-0.2644, -0.09523, -0.003923), (-0.3195, -0.000223, 0.08368), (-1.004, 0.968, 0.2792), (-0.9057, 0.6453, 0.1272), (-0.6877, 0.3225, 0.07646), (-0.9462, 0.9534, 0.6629), (-0.8562, 0.5639, 0.6949), (-0.699, 0.2396, 0.6936), (-0.5091, 0.04947, 0.6446), (-0.3179, 0.01267, 0.622), (-0.111, 0.01988, 0.1296), (-0.5041, 0.1811, 0.03576), (-0.3193, 0.004099, 0.1122), (-0.9667, 1.023, 0.8608), (-0.864, 0.661, 0.8594), (-0.7085, 0.3375, 0.8363), (-0.5184, 0.1305, 0.7763), (-0.3211, 0.07661, 0.7413), (-0.6881, 0.2264, 0.2319), (-0.9036, 0.5563, 0.2889), (-0.996, 0.9489, 0.2966), (-0.111, -0.1391, -0.03152), (-0.9973, 1.267, 1.114), (-0.6532, 1.835, 1.013), (-1.014, 1.273, 0.9641), (-0.6468, 1.854, 0.8812), (-0.9878, 1.262, 0.7546), (-0.6481, 1.767, 0.6972), (-1.005, 1.018, 1.118), (-0.9221, 0.7044, 1.121), (-1.0, 1.282, 0.4841), (-0.6392, 1.795, 0.4485), (0.0886, -0.1, 0.02876), (0.1909, 0.06377, 0.7257), (0.1306, -0.1733, -0.08421), (0.2315, 0.005198, 0.6141), (0.5058, 0.0851, 0.1895), (0.8839, 0.5538, 0.09775), (0.6566, 0.3244, 0.07239), (0.4917, 0.1819, 0.03295), (0.387, 0.1464, -0.0007601), (0.3545, 0.037, 0.07443), (0.3224, 0.00482, 0.08204), (0.2644, -0.09523, -0.003923), (0.3195, -0.000223, 0.08368), (1.004, 0.968, 0.2792), (0.9057, 0.6453, 0.1272), (0.6877, 0.3225, 0.07646), (0.9462, 0.9534, 0.6629), (0.8562, 0.5639, 0.6949), (0.699, 0.2396, 0.6936), (0.5091, 0.04947, 0.6446), (0.3179, 0.01267, 0.622), (0.111, 0.01988, 0.1296), (0.5041, 0.1811, 0.03576), (0.3193, 0.004099, 0.1122), (0.9667, 1.023, 0.8608), (0.864, 0.661, 0.8594), (0.7085, 0.3375, 0.8363), (0.5184, 0.1305, 0.7763), (0.3211, 0.07661, 0.7413), (0.6881, 0.2264, 0.2319), (0.9036, 0.5563, 0.2889), (0.996, 0.9489, 0.2966), (0.111, -0.1391, -0.03152), (0.9973, 1.267, 1.114), (0.6532, 1.835, 1.013), (0.0, 2.128, 0.9683), (1.014, 1.273, 0.9641), (0.6468, 1.854, 0.8812), (0.0, 2.124, 0.8435), (0.9878, 1.262, 0.7546), (0.6481, 1.767, 0.6972), (0.0, 1.99, 0.6649), (1.005, 1.018, 1.118), (0.9221, 0.7044, 1.121), (1.0, 1.282, 0.4841), (0.6392, 1.795, 0.4485), (0.0, 1.99, 0.4449)], [], [(1, 28, 20, 3), (0, 21, 32), (11, 2, 23, 12), (16, 31, 30, 17), (17, 30, 29, 18), (18, 29, 4, 19), (19, 4, 23, 20), (20, 23, 2, 3), (32, 21, 1, 3, 2), (12, 23, 4, 22, 7, 8, 9, 10), (22, 4, 29, 15, 6), (15, 29, 30, 14, 5), (14, 30, 31, 13), (24, 25, 40, 39), (20, 28, 27, 19), (19, 27, 26, 18), (18, 26, 25, 17), (17, 25, 24, 16), (34, 78, 81, 36), (34, 33, 35, 36), (36, 81, 84, 38), (36, 35, 37, 38), (38, 84, 89, 42), (38, 37, 41, 42), (44, 46, 63, 71), (43, 75, 64), (54, 55, 66, 45), (59, 60, 73, 74), (60, 61, 72, 73), (61, 62, 47, 72), (62, 63, 66, 47), (63, 46, 45, 66), (75, 45, 46, 44, 64), (55, 53, 52, 51, 50, 65, 47, 66), (65, 49, 58, 72, 47), (58, 48, 57, 73, 72), (57, 56, 74, 73), (67, 85, 86, 68), (63, 62, 70, 71), (62, 61, 69, 70), (61, 60, 68, 69), (60, 59, 67, 68), (77, 80, 81, 78), (77, 80, 79, 76), (80, 83, 84, 81), (80, 83, 82, 79), (83, 88, 89, 84), (83, 88, 87, 82)])
_uv = me_cube_002.uv_layers.new(name='UVMap')
_uv.uv.foreach_set('vector', [0.4456, 0.1748, 0.43, 0.2193, 0.3882, 0.1951, 0.3988, 0.1663, 0.2374, 0.007739, 0.2918, 0.02252, 0.2116, 0.0148, 0.1896, 0.07398, 0.1883, 0.01283, 0.2201, 0.1246, 0.2101, 0.1203, 0.2587, 0.6, 0.1311, 0.5588, 0.1767, 0.4221, 0.3146, 0.467, 0.3146, 0.467, 0.1767, 0.4221, 0.2083, 0.2854, 0.3538, 0.3478, 0.3538, 0.3478, 0.2083, 0.2854, 0.2234, 0.2038, 0.3682, 0.2578, 0.3682, 0.2578, 0.2234, 0.2038, 0.2201, 0.1246, 0.3882, 0.1951, 0.3882, 0.1951, 0.2201, 0.1246, 0.1883, 0.01283, 0.3988, 0.1663, 0.2116, 0.0148, 0.2918, 0.02252, 0.4456, 0.1748, 0.3988, 0.1663, 0.1883, 0.01283, 0.2101, 0.1203, 0.2201, 0.1246, 0.2234, 0.2038, 0.1579, 0.2018, 0.1569, 0.1973, 0.1543, 0.155, 0.201, 0.137, 0.209, 0.1222, 0.1579, 0.2018, 0.2234, 0.2038, 0.2083, 0.2854, 0.1432, 0.289, 0.141, 0.2778, 0.1432, 0.289, 0.2083, 0.2854, 0.1767, 0.4221, 0.1115, 0.4307, 0.1137, 0.3951, 0.1115, 0.4307, 0.1767, 0.4221, 0.1311, 0.5588, 0.1227, 0.5637, 0.3187, 0.6473, 0.3608, 0.5176, 0.4456, 0.5675, 0.4074, 0.6787, 0.3882, 0.1951, 0.43, 0.2193, 0.4092, 0.2913, 0.3682, 0.2578, 0.3682, 0.2578, 0.4092, 0.2913, 0.3943, 0.3926, 0.3538, 0.3478, 0.3538, 0.3478, 0.3943, 0.3926, 0.3608, 0.5176, 0.3146, 0.467, 0.3146, 0.467, 0.3608, 0.5176, 0.3187, 0.6473, 0.2587, 0.6, 0.2769, 0.9125, 0.5178, 0.9261, 0.5178, 0.883, 0.2875, 0.8699, 0.2769, 0.9125, 0.05511, 0.9165, 0.06037, 0.867, 0.2875, 0.8699, 0.2875, 0.8699, 0.5178, 0.883, 0.5178, 0.8053, 0.2763, 0.8037, 0.2875, 0.8699, 0.06037, 0.867, 0.07066, 0.7998, 0.2763, 0.8037, 0.2763, 0.8037, 0.5178, 0.8053, 0.5178, 0.7287, 0.2895, 0.7211, 0.2763, 0.8037, 0.07066, 0.7998, 0.08273, 0.7135, 0.2895, 0.7211, 0.5828, 0.1711, 0.6296, 0.1626, 0.6402, 0.1914, 0.5984, 0.2156, 0.791, 0.004048, 0.8168, 0.0111, 0.7366, 0.01883, 0.8388, 0.07029, 0.8182, 0.1166, 0.8083, 0.1209, 0.8401, 0.009144, 0.7697, 0.5963, 0.7137, 0.4633, 0.8517, 0.4184, 0.8973, 0.5551, 0.7137, 0.4633, 0.6746, 0.3441, 0.8201, 0.2817, 0.8517, 0.4184, 0.6746, 0.3441, 0.6602, 0.2541, 0.8049, 0.2002, 0.8201, 0.2817, 0.6602, 0.2541, 0.6402, 0.1914, 0.8083, 0.1209, 0.8049, 0.2002, 0.6402, 0.1914, 0.6296, 0.1626, 0.8401, 0.009144, 0.8083, 0.1209, 0.8168, 0.0111, 0.8401, 0.009144, 0.6296, 0.1626, 0.5828, 0.1711, 0.7366, 0.01883, 0.8182, 0.1166, 0.8194, 0.1185, 0.8274, 0.1333, 0.8741, 0.1513, 0.8715, 0.1936, 0.8705, 0.1981, 0.8049, 0.2002, 0.8083, 0.1209, 0.8705, 0.1981, 0.8874, 0.2742, 0.8852, 0.2854, 0.8201, 0.2817, 0.8049, 0.2002, 0.8852, 0.2854, 0.9147, 0.3914, 0.9169, 0.427, 0.8517, 0.4184, 0.8201, 0.2817, 0.9169, 0.427, 0.9057, 0.56, 0.8973, 0.5551, 0.8517, 0.4184, 0.7097, 0.6436, 0.621, 0.675, 0.5828, 0.5638, 0.6676, 0.514, 0.6402, 0.1914, 0.6602, 0.2541, 0.6192, 0.2876, 0.5984, 0.2156, 0.6602, 0.2541, 0.6746, 0.3441, 0.6341, 0.389, 0.6192, 0.2876, 0.6746, 0.3441, 0.7137, 0.4633, 0.6676, 0.514, 0.6341, 0.389, 0.7137, 0.4633, 0.7697, 0.5963, 0.7097, 0.6436, 0.6676, 0.514, 0.7587, 0.9125, 0.7481, 0.8699, 0.5178, 0.883, 0.5178, 0.9261, 0.7587, 0.9125, 0.7481, 0.8699, 0.9752, 0.867, 0.9805, 0.9165, 0.7481, 0.8699, 0.7592, 0.8037, 0.5178, 0.8053, 0.5178, 0.883, 0.7481, 0.8699, 0.7592, 0.8037, 0.9649, 0.7998, 0.9752, 0.867, 0.7592, 0.8037, 0.7461, 0.7211, 0.5178, 0.7287, 0.5178, 0.8053, 0.7592, 0.8037, 0.7461, 0.7211, 0.9528, 0.7135, 0.9649, 0.7998])
me_cube_002.materials.append(mat_faceguard)
me_cube_002.use_remesh_preserve_volume = False
me_cube_002.use_remesh_preserve_attributes = False
me_cube_002.use_mirror_vertex_groups = False
me_cube_002.update()

# ---- objects
ob_tophelm = bpy.data.objects.new('TopHelm', me_cube)
ob_light = bpy.data.objects.new('Light', light_light)
ob_camera = bpy.data.objects.new('Camera', cam_camera)
ob_horns = bpy.data.objects.new('Horns', me_cube_001)
ob_facegaurd = bpy.data.objects.new('Facegaurd', me_cube_002)
ob_light_001 = bpy.data.objects.new('Light.001', light_light_001)
ob_light_002 = bpy.data.objects.new('Light.002', light_light_002)
ob_light_003 = bpy.data.objects.new('Light.003', light_light_003)

# ---- transforms, parenting, visibility, modifiers, constraints
ob_tophelm.location = (0.0, 0.0, 0.0)
ob_tophelm.lock_rotations_4d = False
ob_tophelm.empty_display_type = 'ARROWS'
ob_tophelm.lineart.crease_threshold = 0.0
ob_light.location = (-0.007908, -5.3, 6.039)
ob_light.rotation_euler = (0.6503, 0.05522, 1.866)
ob_light.lock_rotations_4d = False
ob_light.empty_display_type = 'ARROWS'
ob_light.color = (0.0, 0.0, 0.0, 0.0)
ob_light.lineart.crease_threshold = 0.0
ob_camera.location = (7.359, -6.926, 4.958)
ob_camera.rotation_euler = (1.109, 0.0, 0.8149)
ob_camera.lock_rotations_4d = False
ob_camera.empty_display_type = 'ARROWS'
ob_camera.color = (0.0, 0.0, 0.0, 0.0)
ob_camera.display_type = 'WIRE'
ob_camera.lineart.crease_threshold = 0.0
ob_horns.location = (0.0, 0.0, 0.0)
ob_horns.lock_rotations_4d = False
ob_horns.empty_display_type = 'ARROWS'
ob_horns.lineart.crease_threshold = 0.0
ob_facegaurd.location = (0.0, 0.0, 0.0)
ob_facegaurd.lock_rotations_4d = False
ob_facegaurd.empty_display_type = 'ARROWS'
ob_facegaurd.lineart.crease_threshold = 0.0
ob_light_001.location = (-0.007908, 6.139, 6.039)
ob_light_001.rotation_euler = (0.6503, 0.05522, 1.866)
ob_light_001.lock_rotations_4d = False
ob_light_001.empty_display_type = 'ARROWS'
ob_light_001.color = (0.0, 0.0, 0.0, 0.0)
ob_light_001.lineart.crease_threshold = 0.0
ob_light_002.location = (7.182, 1.152, 6.039)
ob_light_002.rotation_euler = (0.6503, 0.05522, 1.866)
ob_light_002.lock_rotations_4d = False
ob_light_002.empty_display_type = 'ARROWS'
ob_light_002.color = (0.0, 0.0, 0.0, 0.0)
ob_light_002.lineart.crease_threshold = 0.0
ob_light_003.location = (-7.975, 1.152, 6.039)
ob_light_003.rotation_euler = (0.6503, 0.05522, 1.866)
ob_light_003.lock_rotations_4d = False
ob_light_003.empty_display_type = 'ARROWS'
ob_light_003.color = (0.0, 0.0, 0.0, 0.0)
ob_light_003.lineart.crease_threshold = 0.0

# ---- collection membership
col_helmet.objects.link(ob_tophelm)
col_helmet.objects.link(ob_light)
col_helmet.objects.link(ob_camera)
col_helmet.objects.link(ob_horns)
col_helmet.objects.link(ob_facegaurd)
col_helmet.objects.link(ob_light_001)
col_helmet.objects.link(ob_light_002)
col_helmet.objects.link(ob_light_003)

# ---- scene / render settings (as saved in the file)
scene.camera = ob_camera
scene.frame_start = 1; scene.frame_end = 250; scene.frame_set(1)
scene.render.engine = 'BLENDER_EEVEE_NEXT'
scene.cycles.use_denoising = False
scene.cycles.samples = 128
scene.cycles.sampling_pattern = 'TABULATED_SOBOL'
scene.cycles.use_adaptive_sampling = False
scene.cycles.use_light_tree = False
scene.view_settings.view_transform = 'Filmic'
bpy.context.view_layer.update()
